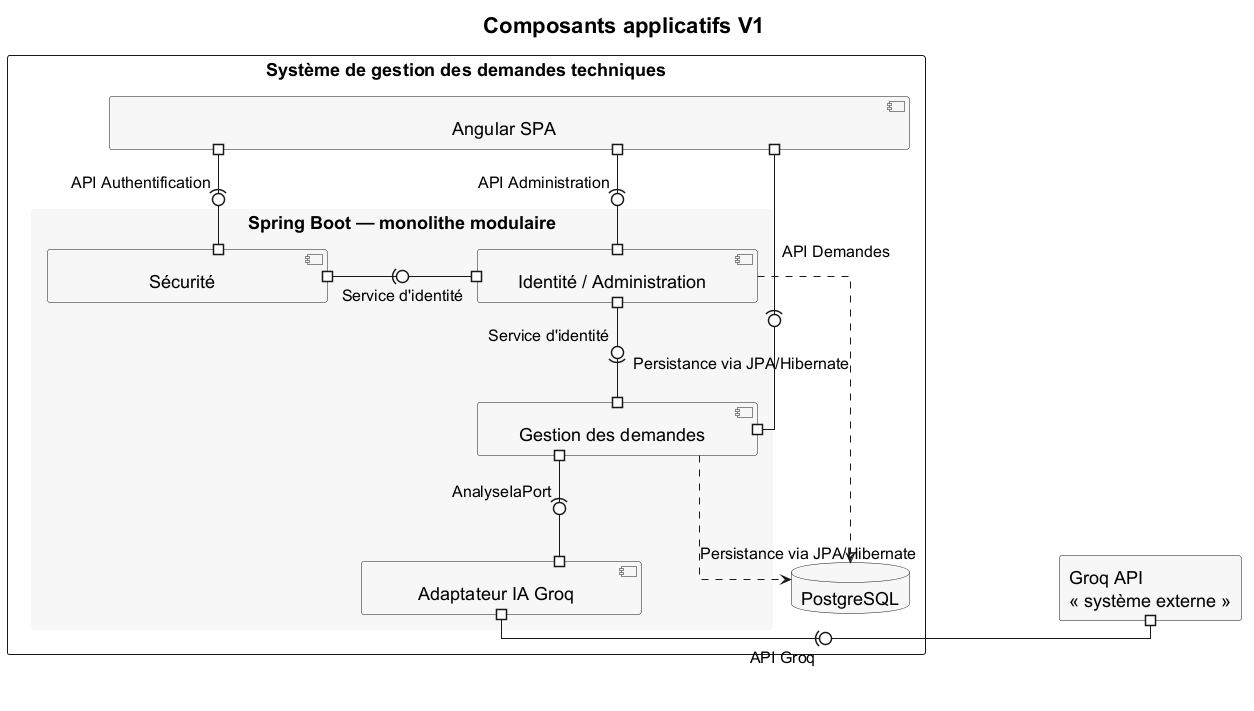

The diagram above was rendered by PlantUML. Its source (embedded in the PNG):
@startuml
!pragma horizontalLineBetweenDifferentPackageAllowed
' Statut : 
' Vue d'architecture logique limitée ; aucun détail de déploiement.
' Service d'identité : contrat applicatif de la classe IdentiteService, pas une interface Java.
' Persistance JPA : accès applicatif via Spring Data JPA/Hibernate à PostgreSQL.
' PostgreSQL est le système de persistance ; il ne fournit pas l'API JPA.
' Le Port/Adapter concerne uniquement l'intégration IA.
title Composants applicatifs V1
top to bottom direction
skinparam monochrome true
skinparam shadowing false
skinparam backgroundColor white
skinparam componentStyle uml2
skinparam defaultFontSize 18
skinparam ArrowFontSize 16
skinparam titleFontSize 22
skinparam linetype ortho
skinparam nodesep 150
skinparam ranksep 100
<style>
component {
 HorizontalAlignment center
 MinimumWidth 240
 .wide { MinimumWidth 760 }
}
</style>
hide stereotype
rectangle "Système de gestion des demandes techniques" as SYSTEM {
  component "Angular SPA" as SPA <<wide>>
  rectangle "Spring Boot — monolithe modulaire" as BACKEND #line:transparent;back:F7F7F7 {
    component "Sécurité" as SECURITY
    component "Identité / Administration" as IDENTITY
    component "Gestion des demandes" as REQUEST
    component "Adaptateur IA Groq" as AI
  }
  database "PostgreSQL" as POSTGRES
}
rectangle "Groq API\n« système externe »" as GROQ
' Carrés sur cadres : ports UML ; socket consommateur, cercle fournisseur.
SPA #-down(0-# SECURITY : API Authentification
SPA #-down(0-# REQUEST : API Demandes\n\n<size:1> </size>
SPA #-down(0-# IDENTITY : API Administration
IDENTITY #-left0)-# SECURITY : Service d'identité
REQUEST #-up(0-# IDENTITY : Service d'identité
REQUEST #-down(0-# AI : AnalyseIaPort
AI #-right(0-# GROQ : API Groq\n\n<size:1> </size>
REQUEST .[norank].> POSTGRES : Persistance via JPA/Hibernate
IDENTITY .[norank].> POSTGRES : Persistance via JPA/Hibernate
' Contraintes graphiques uniquement, sans relation sémantique supplémentaire.
POSTGRES -[hidden]right-> AI
@enduml